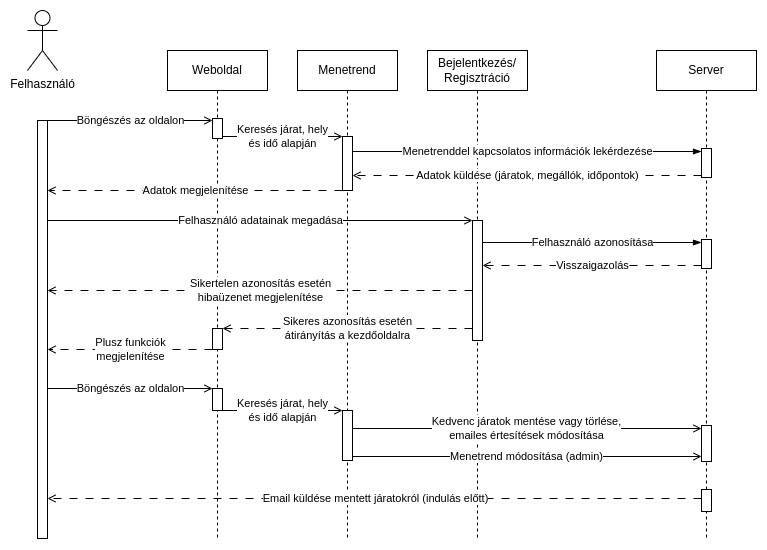

The diagram above was exported from draw.io. Its source (the exported page's mxGraphModel, read from the mxfile embedded in the PNG):
<mxGraphModel dx="1195" dy="699" grid="1" gridSize="10" guides="1" tooltips="1" connect="1" arrows="1" fold="1" page="1" pageScale="1" pageWidth="850" pageHeight="1100" math="0" shadow="0">
  <root>
    <mxCell id="0" />
    <mxCell id="1" parent="0" />
    <mxCell id="aM9ryv3xv72pqoxQDRHE-1" value="Weboldal" style="shape=umlLifeline;perimeter=lifelinePerimeter;whiteSpace=wrap;html=1;container=0;dropTarget=0;collapsible=0;recursiveResize=0;outlineConnect=0;portConstraint=eastwest;newEdgeStyle={&quot;edgeStyle&quot;:&quot;elbowEdgeStyle&quot;,&quot;elbow&quot;:&quot;vertical&quot;,&quot;curved&quot;:0,&quot;rounded&quot;:0};" parent="1" vertex="1">
      <mxGeometry x="161" y="52" width="100" height="488" as="geometry" />
    </mxCell>
    <mxCell id="aM9ryv3xv72pqoxQDRHE-2" value="" style="html=1;points=[];perimeter=orthogonalPerimeter;outlineConnect=0;targetShapes=umlLifeline;portConstraint=eastwest;newEdgeStyle={&quot;edgeStyle&quot;:&quot;elbowEdgeStyle&quot;,&quot;elbow&quot;:&quot;vertical&quot;,&quot;curved&quot;:0,&quot;rounded&quot;:0};" parent="aM9ryv3xv72pqoxQDRHE-1" vertex="1">
      <mxGeometry x="45" y="68" width="10" height="20" as="geometry" />
    </mxCell>
    <mxCell id="u5t8B-oc7hOSmfc3_6Pb-28" value="" style="html=1;points=[];perimeter=orthogonalPerimeter;outlineConnect=0;targetShapes=umlLifeline;portConstraint=eastwest;newEdgeStyle={&quot;edgeStyle&quot;:&quot;elbowEdgeStyle&quot;,&quot;elbow&quot;:&quot;vertical&quot;,&quot;curved&quot;:0,&quot;rounded&quot;:0};" parent="aM9ryv3xv72pqoxQDRHE-1" vertex="1">
      <mxGeometry x="45" y="278" width="10" height="21" as="geometry" />
    </mxCell>
    <mxCell id="nwVYFia-fSZnWZJmfBkG-1" value="" style="html=1;points=[];perimeter=orthogonalPerimeter;outlineConnect=0;targetShapes=umlLifeline;portConstraint=eastwest;newEdgeStyle={&quot;edgeStyle&quot;:&quot;elbowEdgeStyle&quot;,&quot;elbow&quot;:&quot;vertical&quot;,&quot;curved&quot;:0,&quot;rounded&quot;:0};" parent="aM9ryv3xv72pqoxQDRHE-1" vertex="1">
      <mxGeometry x="45" y="338" width="10" height="22" as="geometry" />
    </mxCell>
    <mxCell id="aM9ryv3xv72pqoxQDRHE-5" value="Server" style="shape=umlLifeline;perimeter=lifelinePerimeter;whiteSpace=wrap;html=1;container=0;dropTarget=0;collapsible=0;recursiveResize=0;outlineConnect=0;portConstraint=eastwest;newEdgeStyle={&quot;edgeStyle&quot;:&quot;elbowEdgeStyle&quot;,&quot;elbow&quot;:&quot;vertical&quot;,&quot;curved&quot;:0,&quot;rounded&quot;:0};" parent="1" vertex="1">
      <mxGeometry x="650" y="52" width="100" height="488" as="geometry" />
    </mxCell>
    <mxCell id="aM9ryv3xv72pqoxQDRHE-6" value="" style="html=1;points=[];perimeter=orthogonalPerimeter;outlineConnect=0;targetShapes=umlLifeline;portConstraint=eastwest;newEdgeStyle={&quot;edgeStyle&quot;:&quot;elbowEdgeStyle&quot;,&quot;elbow&quot;:&quot;vertical&quot;,&quot;curved&quot;:0,&quot;rounded&quot;:0};" parent="aM9ryv3xv72pqoxQDRHE-5" vertex="1">
      <mxGeometry x="45" y="98" width="10" height="29" as="geometry" />
    </mxCell>
    <mxCell id="HKPqmMnlYqDi-5rJMVbg-1" value="" style="html=1;points=[];perimeter=orthogonalPerimeter;outlineConnect=0;targetShapes=umlLifeline;portConstraint=eastwest;newEdgeStyle={&quot;edgeStyle&quot;:&quot;elbowEdgeStyle&quot;,&quot;elbow&quot;:&quot;vertical&quot;,&quot;curved&quot;:0,&quot;rounded&quot;:0};" parent="aM9ryv3xv72pqoxQDRHE-5" vertex="1">
      <mxGeometry x="45" y="189" width="10" height="29" as="geometry" />
    </mxCell>
    <mxCell id="HKPqmMnlYqDi-5rJMVbg-3" value="" style="html=1;points=[];perimeter=orthogonalPerimeter;outlineConnect=0;targetShapes=umlLifeline;portConstraint=eastwest;newEdgeStyle={&quot;edgeStyle&quot;:&quot;elbowEdgeStyle&quot;,&quot;elbow&quot;:&quot;vertical&quot;,&quot;curved&quot;:0,&quot;rounded&quot;:0};" parent="aM9ryv3xv72pqoxQDRHE-5" vertex="1">
      <mxGeometry x="45" y="439" width="10" height="22" as="geometry" />
    </mxCell>
    <mxCell id="nwVYFia-fSZnWZJmfBkG-17" value="" style="html=1;points=[];perimeter=orthogonalPerimeter;outlineConnect=0;targetShapes=umlLifeline;portConstraint=eastwest;newEdgeStyle={&quot;edgeStyle&quot;:&quot;elbowEdgeStyle&quot;,&quot;elbow&quot;:&quot;vertical&quot;,&quot;curved&quot;:0,&quot;rounded&quot;:0};" parent="aM9ryv3xv72pqoxQDRHE-5" vertex="1">
      <mxGeometry x="45" y="375" width="10" height="36" as="geometry" />
    </mxCell>
    <mxCell id="u5t8B-oc7hOSmfc3_6Pb-1" value="Felhasználó" style="shape=umlActor;verticalLabelPosition=bottom;verticalAlign=top;html=1;outlineConnect=0;" parent="1" vertex="1">
      <mxGeometry x="21" y="12" width="30" height="60" as="geometry" />
    </mxCell>
    <mxCell id="u5t8B-oc7hOSmfc3_6Pb-3" value="" style="html=1;points=[];perimeter=orthogonalPerimeter;outlineConnect=0;targetShapes=umlLifeline;portConstraint=eastwest;newEdgeStyle={&quot;edgeStyle&quot;:&quot;elbowEdgeStyle&quot;,&quot;elbow&quot;:&quot;vertical&quot;,&quot;curved&quot;:0,&quot;rounded&quot;:0};" parent="1" vertex="1">
      <mxGeometry x="31" y="122" width="10" height="418" as="geometry" />
    </mxCell>
    <mxCell id="u5t8B-oc7hOSmfc3_6Pb-5" value="" style="html=1;verticalAlign=bottom;endArrow=open;edgeStyle=elbowEdgeStyle;elbow=vertical;curved=0;rounded=0;endFill=0;" parent="1" edge="1">
      <mxGeometry x="0.0909" y="29" relative="1" as="geometry">
        <mxPoint x="41" y="122" as="sourcePoint" />
        <Array as="points">
          <mxPoint x="126" y="122" />
        </Array>
        <mxPoint x="206" y="122" as="targetPoint" />
        <mxPoint as="offset" />
      </mxGeometry>
    </mxCell>
    <mxCell id="uRkIBVN0m1hDBJVef8-K-19" value="Böngészés az oldalon" style="edgeLabel;html=1;align=center;verticalAlign=middle;resizable=0;points=[];" parent="u5t8B-oc7hOSmfc3_6Pb-5" vertex="1" connectable="0">
      <mxGeometry relative="1" as="geometry">
        <mxPoint as="offset" />
      </mxGeometry>
    </mxCell>
    <mxCell id="u5t8B-oc7hOSmfc3_6Pb-11" value="Menetrend" style="shape=umlLifeline;perimeter=lifelinePerimeter;whiteSpace=wrap;html=1;container=0;dropTarget=0;collapsible=0;recursiveResize=0;outlineConnect=0;portConstraint=eastwest;newEdgeStyle={&quot;edgeStyle&quot;:&quot;elbowEdgeStyle&quot;,&quot;elbow&quot;:&quot;vertical&quot;,&quot;curved&quot;:0,&quot;rounded&quot;:0};" parent="1" vertex="1">
      <mxGeometry x="291" y="52" width="100" height="488" as="geometry" />
    </mxCell>
    <mxCell id="u5t8B-oc7hOSmfc3_6Pb-12" value="" style="html=1;points=[];perimeter=orthogonalPerimeter;outlineConnect=0;targetShapes=umlLifeline;portConstraint=eastwest;newEdgeStyle={&quot;edgeStyle&quot;:&quot;elbowEdgeStyle&quot;,&quot;elbow&quot;:&quot;vertical&quot;,&quot;curved&quot;:0,&quot;rounded&quot;:0};" parent="u5t8B-oc7hOSmfc3_6Pb-11" vertex="1">
      <mxGeometry x="45" y="86" width="10" height="54" as="geometry" />
    </mxCell>
    <mxCell id="nwVYFia-fSZnWZJmfBkG-10" value="" style="html=1;points=[];perimeter=orthogonalPerimeter;outlineConnect=0;targetShapes=umlLifeline;portConstraint=eastwest;newEdgeStyle={&quot;edgeStyle&quot;:&quot;elbowEdgeStyle&quot;,&quot;elbow&quot;:&quot;vertical&quot;,&quot;curved&quot;:0,&quot;rounded&quot;:0};" parent="u5t8B-oc7hOSmfc3_6Pb-11" vertex="1">
      <mxGeometry x="45" y="360" width="10" height="50" as="geometry" />
    </mxCell>
    <mxCell id="u5t8B-oc7hOSmfc3_6Pb-14" value="" style="endArrow=open;html=1;rounded=0;dashed=1;dashPattern=8 8;endFill=0;" parent="1" edge="1">
      <mxGeometry width="50" height="50" relative="1" as="geometry">
        <mxPoint x="336" y="192" as="sourcePoint" />
        <mxPoint x="41" y="192" as="targetPoint" />
      </mxGeometry>
    </mxCell>
    <mxCell id="u5t8B-oc7hOSmfc3_6Pb-17" value="Adatok megjelenítése" style="edgeLabel;html=1;align=center;verticalAlign=middle;resizable=0;points=[];" parent="u5t8B-oc7hOSmfc3_6Pb-14" vertex="1" connectable="0">
      <mxGeometry relative="1" as="geometry">
        <mxPoint as="offset" />
      </mxGeometry>
    </mxCell>
    <mxCell id="u5t8B-oc7hOSmfc3_6Pb-18" value="Bejelentkezés/&lt;br&gt;Regisztráció" style="shape=umlLifeline;perimeter=lifelinePerimeter;whiteSpace=wrap;html=1;container=0;dropTarget=0;collapsible=0;recursiveResize=0;outlineConnect=0;portConstraint=eastwest;newEdgeStyle={&quot;edgeStyle&quot;:&quot;elbowEdgeStyle&quot;,&quot;elbow&quot;:&quot;vertical&quot;,&quot;curved&quot;:0,&quot;rounded&quot;:0};" parent="1" vertex="1">
      <mxGeometry x="421" y="52" width="100" height="488" as="geometry" />
    </mxCell>
    <mxCell id="u5t8B-oc7hOSmfc3_6Pb-19" value="" style="html=1;points=[];perimeter=orthogonalPerimeter;outlineConnect=0;targetShapes=umlLifeline;portConstraint=eastwest;newEdgeStyle={&quot;edgeStyle&quot;:&quot;elbowEdgeStyle&quot;,&quot;elbow&quot;:&quot;vertical&quot;,&quot;curved&quot;:0,&quot;rounded&quot;:0};" parent="u5t8B-oc7hOSmfc3_6Pb-18" vertex="1">
      <mxGeometry x="45" y="170" width="10" height="120" as="geometry" />
    </mxCell>
    <mxCell id="u5t8B-oc7hOSmfc3_6Pb-20" value="" style="endArrow=open;html=1;rounded=0;endFill=0;" parent="1" edge="1">
      <mxGeometry width="50" height="50" relative="1" as="geometry">
        <mxPoint x="216" y="138" as="sourcePoint" />
        <mxPoint x="336" y="138" as="targetPoint" />
      </mxGeometry>
    </mxCell>
    <mxCell id="u5t8B-oc7hOSmfc3_6Pb-21" value="Keresés járat, hely&lt;br&gt;és idő alapján" style="edgeLabel;html=1;align=center;verticalAlign=middle;resizable=0;points=[];" parent="u5t8B-oc7hOSmfc3_6Pb-20" vertex="1" connectable="0">
      <mxGeometry relative="1" as="geometry">
        <mxPoint as="offset" />
      </mxGeometry>
    </mxCell>
    <mxCell id="u5t8B-oc7hOSmfc3_6Pb-22" value="" style="endArrow=open;html=1;rounded=0;endFill=0;" parent="1" edge="1">
      <mxGeometry width="50" height="50" relative="1" as="geometry">
        <mxPoint x="41" y="222" as="sourcePoint" />
        <mxPoint x="465.9999999999998" y="222" as="targetPoint" />
      </mxGeometry>
    </mxCell>
    <mxCell id="u5t8B-oc7hOSmfc3_6Pb-23" value="Felhasználó adatainak megadása" style="edgeLabel;html=1;align=center;verticalAlign=middle;resizable=0;points=[];" parent="u5t8B-oc7hOSmfc3_6Pb-22" vertex="1" connectable="0">
      <mxGeometry relative="1" as="geometry">
        <mxPoint as="offset" />
      </mxGeometry>
    </mxCell>
    <mxCell id="u5t8B-oc7hOSmfc3_6Pb-29" value="" style="endArrow=open;html=1;rounded=0;dashed=1;dashPattern=8 8;endFill=0;" parent="1" edge="1">
      <mxGeometry width="50" height="50" relative="1" as="geometry">
        <mxPoint x="465.9999999999998" y="330" as="sourcePoint" />
        <mxPoint x="216" y="330" as="targetPoint" />
      </mxGeometry>
    </mxCell>
    <mxCell id="u5t8B-oc7hOSmfc3_6Pb-32" value="Sikeres azonosítás esetén&lt;br&gt;átirányítás a kezdőoldalra" style="edgeLabel;html=1;align=center;verticalAlign=middle;resizable=0;points=[];" parent="u5t8B-oc7hOSmfc3_6Pb-29" vertex="1" connectable="0">
      <mxGeometry relative="1" as="geometry">
        <mxPoint as="offset" />
      </mxGeometry>
    </mxCell>
    <mxCell id="u5t8B-oc7hOSmfc3_6Pb-33" value="" style="endArrow=open;html=1;rounded=0;dashed=1;dashPattern=8 8;endFill=0;" parent="1" edge="1">
      <mxGeometry width="50" height="50" relative="1" as="geometry">
        <mxPoint x="205.99999999999977" y="351" as="sourcePoint" />
        <mxPoint x="41" y="351" as="targetPoint" />
      </mxGeometry>
    </mxCell>
    <mxCell id="u5t8B-oc7hOSmfc3_6Pb-34" value="Plusz funkciók&lt;br&gt;megjelenítése" style="edgeLabel;html=1;align=center;verticalAlign=middle;resizable=0;points=[];" parent="u5t8B-oc7hOSmfc3_6Pb-33" vertex="1" connectable="0">
      <mxGeometry relative="1" as="geometry">
        <mxPoint as="offset" />
      </mxGeometry>
    </mxCell>
    <mxCell id="u5t8B-oc7hOSmfc3_6Pb-36" value="" style="endArrow=open;html=1;rounded=0;dashed=1;dashPattern=8 8;endFill=0;" parent="1" edge="1">
      <mxGeometry width="50" height="50" relative="1" as="geometry">
        <mxPoint x="466" y="292" as="sourcePoint" />
        <mxPoint x="41" y="292" as="targetPoint" />
      </mxGeometry>
    </mxCell>
    <mxCell id="u5t8B-oc7hOSmfc3_6Pb-37" value="Sikertelen azonosítás&amp;nbsp;esetén&lt;br&gt;hibaüzenet megjelenítése" style="edgeLabel;html=1;align=center;verticalAlign=middle;resizable=0;points=[];" parent="u5t8B-oc7hOSmfc3_6Pb-36" vertex="1" connectable="0">
      <mxGeometry relative="1" as="geometry">
        <mxPoint as="offset" />
      </mxGeometry>
    </mxCell>
    <mxCell id="IjWwiQwQimuaxU5sqEgk-12" value="" style="endArrow=open;html=1;rounded=0;dashed=1;dashPattern=8 8;endFill=0;" parent="1" edge="1">
      <mxGeometry width="50" height="50" relative="1" as="geometry">
        <mxPoint x="695" y="500" as="sourcePoint" />
        <mxPoint x="41" y="500" as="targetPoint" />
      </mxGeometry>
    </mxCell>
    <mxCell id="IjWwiQwQimuaxU5sqEgk-13" value="Email küldése mentett járatokról (indulás előtt)" style="edgeLabel;html=1;align=center;verticalAlign=middle;resizable=0;points=[];" parent="IjWwiQwQimuaxU5sqEgk-12" vertex="1" connectable="0">
      <mxGeometry relative="1" as="geometry">
        <mxPoint as="offset" />
      </mxGeometry>
    </mxCell>
    <mxCell id="uRkIBVN0m1hDBJVef8-K-5" value="" style="endArrow=blockThin;html=1;rounded=0;endFill=1;" parent="1" target="aM9ryv3xv72pqoxQDRHE-6" edge="1">
      <mxGeometry width="50" height="50" relative="1" as="geometry">
        <mxPoint x="346" y="153" as="sourcePoint" />
        <mxPoint x="786" y="153" as="targetPoint" />
      </mxGeometry>
    </mxCell>
    <mxCell id="uRkIBVN0m1hDBJVef8-K-6" value="Menetrenddel kapcsolatos információk lekérdezése" style="edgeLabel;html=1;align=center;verticalAlign=middle;resizable=0;points=[];" parent="uRkIBVN0m1hDBJVef8-K-5" vertex="1" connectable="0">
      <mxGeometry relative="1" as="geometry">
        <mxPoint as="offset" />
      </mxGeometry>
    </mxCell>
    <mxCell id="uRkIBVN0m1hDBJVef8-K-17" value="" style="endArrow=open;html=1;rounded=0;dashed=1;dashPattern=8 8;endFill=0;" parent="1" source="aM9ryv3xv72pqoxQDRHE-6" edge="1">
      <mxGeometry width="50" height="50" relative="1" as="geometry">
        <mxPoint x="785.9999999999998" y="177" as="sourcePoint" />
        <mxPoint x="346" y="177" as="targetPoint" />
      </mxGeometry>
    </mxCell>
    <mxCell id="uRkIBVN0m1hDBJVef8-K-18" value="Adatok küldése (járatok, megállók, időpontok)" style="edgeLabel;html=1;align=center;verticalAlign=middle;resizable=0;points=[];" parent="uRkIBVN0m1hDBJVef8-K-17" vertex="1" connectable="0">
      <mxGeometry relative="1" as="geometry">
        <mxPoint as="offset" />
      </mxGeometry>
    </mxCell>
    <mxCell id="uRkIBVN0m1hDBJVef8-K-20" value="" style="endArrow=blockThin;html=1;rounded=0;endFill=1;" parent="1" target="HKPqmMnlYqDi-5rJMVbg-1" edge="1">
      <mxGeometry width="50" height="50" relative="1" as="geometry">
        <mxPoint x="475.9999999999998" y="244.0000000000001" as="sourcePoint" />
        <mxPoint x="785.9999999999998" y="244.0000000000001" as="targetPoint" />
      </mxGeometry>
    </mxCell>
    <mxCell id="uRkIBVN0m1hDBJVef8-K-21" value="Felhasználó azonosítása" style="edgeLabel;html=1;align=center;verticalAlign=middle;resizable=0;points=[];" parent="uRkIBVN0m1hDBJVef8-K-20" vertex="1" connectable="0">
      <mxGeometry relative="1" as="geometry">
        <mxPoint as="offset" />
      </mxGeometry>
    </mxCell>
    <mxCell id="uRkIBVN0m1hDBJVef8-K-22" value="" style="endArrow=open;html=1;rounded=0;dashed=1;dashPattern=8 8;endFill=0;" parent="1" source="HKPqmMnlYqDi-5rJMVbg-1" edge="1">
      <mxGeometry width="50" height="50" relative="1" as="geometry">
        <mxPoint x="785.9999999999998" y="267.0000000000001" as="sourcePoint" />
        <mxPoint x="475.9999999999998" y="267.0000000000001" as="targetPoint" />
      </mxGeometry>
    </mxCell>
    <mxCell id="uRkIBVN0m1hDBJVef8-K-23" value="Visszaigazolás" style="edgeLabel;html=1;align=center;verticalAlign=middle;resizable=0;points=[];" parent="uRkIBVN0m1hDBJVef8-K-22" vertex="1" connectable="0">
      <mxGeometry relative="1" as="geometry">
        <mxPoint as="offset" />
      </mxGeometry>
    </mxCell>
    <mxCell id="nwVYFia-fSZnWZJmfBkG-2" value="" style="html=1;verticalAlign=bottom;endArrow=open;edgeStyle=elbowEdgeStyle;elbow=vertical;curved=0;rounded=0;endFill=0;" parent="1" edge="1">
      <mxGeometry x="0.0909" y="29" relative="1" as="geometry">
        <mxPoint x="41" y="390" as="sourcePoint" />
        <Array as="points">
          <mxPoint x="126" y="390" />
        </Array>
        <mxPoint x="206" y="390" as="targetPoint" />
        <mxPoint as="offset" />
      </mxGeometry>
    </mxCell>
    <mxCell id="nwVYFia-fSZnWZJmfBkG-3" value="Böngészés az oldalon" style="edgeLabel;html=1;align=center;verticalAlign=middle;resizable=0;points=[];" parent="nwVYFia-fSZnWZJmfBkG-2" vertex="1" connectable="0">
      <mxGeometry relative="1" as="geometry">
        <mxPoint as="offset" />
      </mxGeometry>
    </mxCell>
    <mxCell id="nwVYFia-fSZnWZJmfBkG-6" value="" style="endArrow=open;html=1;rounded=0;endFill=0;" parent="1" edge="1">
      <mxGeometry width="50" height="50" relative="1" as="geometry">
        <mxPoint x="216" y="412.0000000000001" as="sourcePoint" />
        <mxPoint x="336" y="412.0000000000001" as="targetPoint" />
      </mxGeometry>
    </mxCell>
    <mxCell id="nwVYFia-fSZnWZJmfBkG-7" value="Keresés járat, hely&lt;br&gt;és idő alapján" style="edgeLabel;html=1;align=center;verticalAlign=middle;resizable=0;points=[];" parent="nwVYFia-fSZnWZJmfBkG-6" vertex="1" connectable="0">
      <mxGeometry relative="1" as="geometry">
        <mxPoint as="offset" />
      </mxGeometry>
    </mxCell>
    <mxCell id="nwVYFia-fSZnWZJmfBkG-11" value="" style="html=1;verticalAlign=bottom;endArrow=open;edgeStyle=elbowEdgeStyle;elbow=vertical;curved=0;rounded=0;endFill=0;" parent="1" edge="1">
      <mxGeometry x="0.0909" y="29" relative="1" as="geometry">
        <mxPoint x="346" y="431" as="sourcePoint" />
        <Array as="points">
          <mxPoint x="700" y="430" />
        </Array>
        <mxPoint x="694.9999999999998" y="430" as="targetPoint" />
        <mxPoint as="offset" />
      </mxGeometry>
    </mxCell>
    <mxCell id="nwVYFia-fSZnWZJmfBkG-12" value="Kedvenc járatok mentése vagy törlése,&lt;br&gt;emailes értesítések módosítása" style="edgeLabel;html=1;align=center;verticalAlign=middle;resizable=0;points=[];" parent="nwVYFia-fSZnWZJmfBkG-11" vertex="1" connectable="0">
      <mxGeometry relative="1" as="geometry">
        <mxPoint as="offset" />
      </mxGeometry>
    </mxCell>
    <mxCell id="nwVYFia-fSZnWZJmfBkG-18" value="" style="html=1;verticalAlign=bottom;endArrow=open;edgeStyle=elbowEdgeStyle;elbow=vertical;curved=0;rounded=0;endFill=0;" parent="1" edge="1">
      <mxGeometry x="0.0909" y="29" relative="1" as="geometry">
        <mxPoint x="346" y="459" as="sourcePoint" />
        <Array as="points">
          <mxPoint x="700" y="458" />
        </Array>
        <mxPoint x="695" y="458" as="targetPoint" />
        <mxPoint as="offset" />
      </mxGeometry>
    </mxCell>
    <mxCell id="nwVYFia-fSZnWZJmfBkG-19" value="Menetrend módosítása (admin)" style="edgeLabel;html=1;align=center;verticalAlign=middle;resizable=0;points=[];" parent="nwVYFia-fSZnWZJmfBkG-18" vertex="1" connectable="0">
      <mxGeometry relative="1" as="geometry">
        <mxPoint as="offset" />
      </mxGeometry>
    </mxCell>
  </root>
</mxGraphModel>